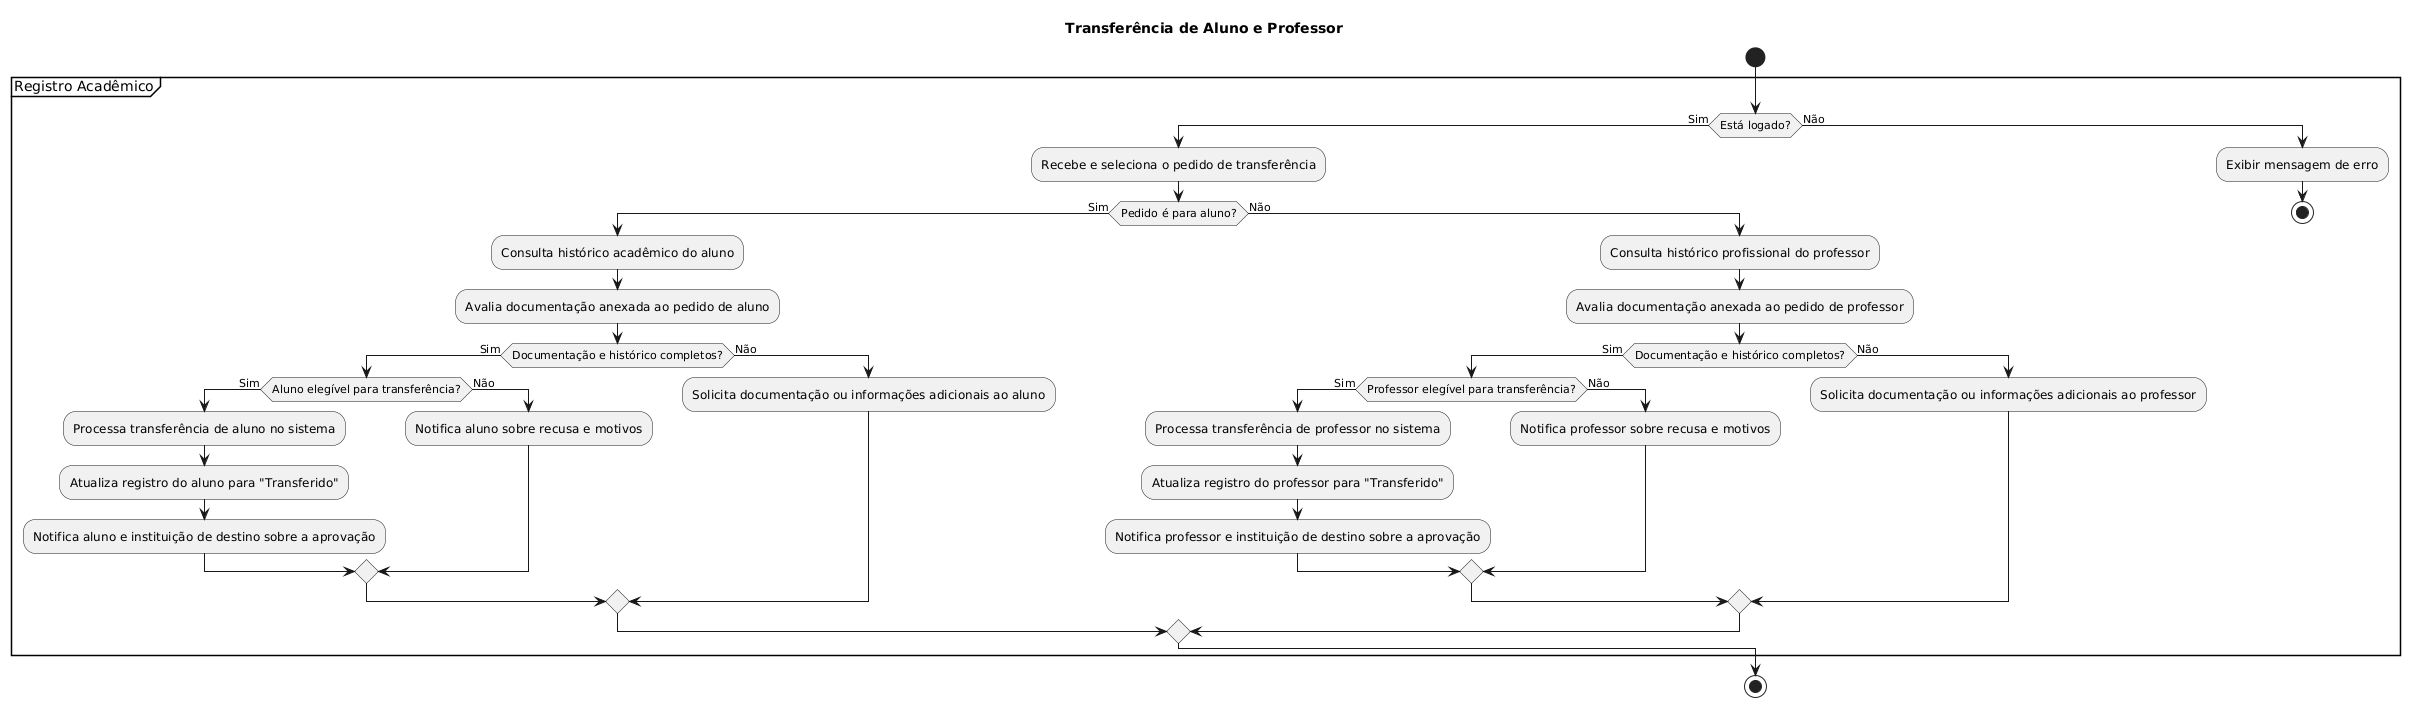

The diagram above was rendered by PlantUML. Its source (embedded in the PNG):
@startuml
title Transferência de Aluno e Professor

start

partition Registro Acadêmico {
    if (Está logado?) then (Sim)
        :Recebe e seleciona o pedido de transferência;
        if (Pedido é para aluno?) then (Sim)
            :Consulta histórico acadêmico do aluno;
            :Avalia documentação anexada ao pedido de aluno;
            if (Documentação e histórico completos?) then (Sim)
                if (Aluno elegível para transferência?) then (Sim)
                    :Processa transferência de aluno no sistema;
                    :Atualiza registro do aluno para "Transferido";
                    :Notifica aluno e instituição de destino sobre a aprovação;
                else (Não)
                    :Notifica aluno sobre recusa e motivos;
                endif
            else (Não)
                :Solicita documentação ou informações adicionais ao aluno;
            endif
        else (Não)
            :Consulta histórico profissional do professor;
            :Avalia documentação anexada ao pedido de professor;
            if (Documentação e histórico completos?) then (Sim)
                if (Professor elegível para transferência?) then (Sim)
                    :Processa transferência de professor no sistema;
                    :Atualiza registro do professor para "Transferido";
                    :Notifica professor e instituição de destino sobre a aprovação;
                else (Não)
                    :Notifica professor sobre recusa e motivos;
                endif
            else (Não)
                :Solicita documentação ou informações adicionais ao professor;
            endif
        endif
    else (Não)
        :Exibir mensagem de erro;
        stop
    endif
}

stop
@enduml